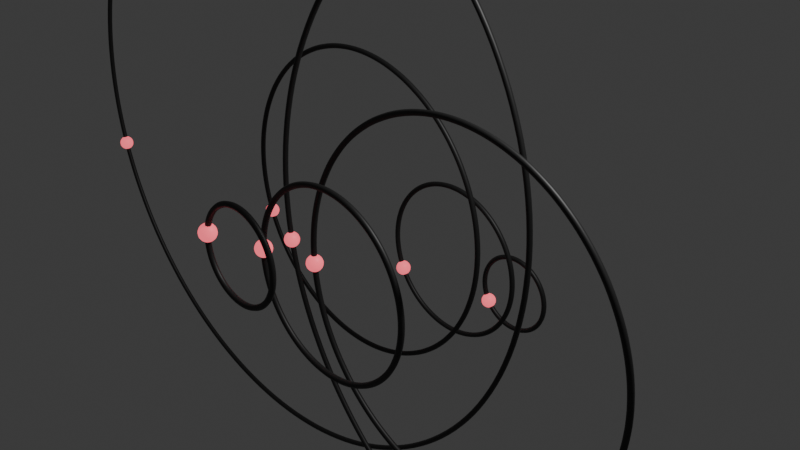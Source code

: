 # Source: harmonics.blend  (saved by Blender 5.1.30; exported with 4.5.12 LTS)
import bpy
from mathutils import Matrix  # noqa: F401  (used for matrix-valued properties, if any)

bpy.ops.wm.read_factory_settings(use_empty=True)
scene = bpy.context.scene
scene.name = 'Scene'

# ---- collections
col_collection = bpy.data.collections.new('Collection'); scene.collection.children.link(col_collection)
col_harmonics = bpy.data.collections.new('Harmonics'); scene.collection.children.link(col_harmonics)

# ---- materials (node trees are filled in below, after node groups)
mat_harmonicsring = bpy.data.materials.new('HarmonicsRing')
mat_harmonicsring.diffuse_color = (0.02, 0.02, 0.02, 1.0)
mat_harmonicsdot = bpy.data.materials.new('HarmonicsDot')
mat_harmonicsdot.diffuse_color = (0.86, 0.12, 0.16, 1.0)

# ---- material node trees
mat_harmonicsring.use_nodes = True; mat_harmonicsring.node_tree.nodes.clear()
_N = mat_harmonicsring.node_tree.nodes; _L = mat_harmonicsring.node_tree.links
n0 = _N.new('ShaderNodeBsdfPrincipled'); n0.name = 'Principled BSDF'; n0.location = (-200, 100)
n0.inputs[0].default_value = (0.02, 0.02, 0.02, 1.0)
n1 = _N.new('ShaderNodeOutputMaterial'); n1.name = 'Material Output'; n1.location = (200, 100)
_L.new(n0.outputs[0], n1.inputs[0])
n1.is_active_output = True
mat_harmonicsdot.use_nodes = True; mat_harmonicsdot.node_tree.nodes.clear()
_N = mat_harmonicsdot.node_tree.nodes; _L = mat_harmonicsdot.node_tree.links
n0 = _N.new('ShaderNodeBsdfPrincipled'); n0.name = 'Principled BSDF'; n0.location = (-200, 100)
n0.inputs[0].default_value = (0.86, 0.12, 0.16, 1.0)
n0.inputs[27].default_value = (0.86, 0.12, 0.16, 1.0)
n0.inputs[28].default_value = 1.4
n1 = _N.new('ShaderNodeOutputMaterial'); n1.name = 'Material Output'; n1.location = (200, 100)
_L.new(n0.outputs[0], n1.inputs[0])
n1.is_active_output = True

# ---- world
world_world = bpy.data.worlds.new('World'); scene.world = world_world
world_world.use_nodes = True; world_world.node_tree.nodes.clear()
_N = world_world.node_tree.nodes; _L = world_world.node_tree.links
n0 = _N.new('ShaderNodeOutputWorld'); n0.name = 'World Output'; n0.location = (200, 100)
n1 = _N.new('ShaderNodeBackground'); n1.name = 'Background'; n1.location = (-200, 100)
n1.inputs[0].default_value = (0.05088, 0.05088, 0.05088, 1.0)
_L.new(n1.outputs[0], n0.inputs[0])
n0.is_active_output = True
world_world.color = (0.05088, 0.05088, 0.05088)
world_world.sun_shadow_jitter_overblur = 0.0

# ---- cameras
cam_camera = bpy.data.cameras.new('Camera')
cam_camera.clip_end = 100.0
cam_camera.ortho_scale = 7.314

# ---- lights
light_light = bpy.data.lights.new('Light', 'POINT')
light_light.energy = 1000.0
light_light.shadow_soft_size = 0.1

# ---- meshes
me_harmonicsdotmesh = bpy.data.meshes.new('HarmonicsDotMesh')
me_harmonicsdotmesh.from_pydata([(0.0, 0.0, 0.09), (0.0, 0.07794, -0.045), (0.0, 0.0, -0.09), (0.007198, 0.02215, 0.08693), (0.01391, 0.0428, 0.07794), (0.01967, 0.06052, 0.06364), (0.02409, 0.07413, 0.045), (0.02686, 0.08268, 0.02329), (0.02781, 0.0856, 0.0), (0.02686, 0.08268, -0.02329), (0.02409, 0.07413, -0.045), (0.01967, 0.06052, -0.06364), (0.01391, 0.0428, -0.07794), (0.007198, 0.02215, -0.08693), (0.01369, 0.01885, 0.08693), (0.02645, 0.03641, 0.07794), (0.03741, 0.05149, 0.06364), (0.04581, 0.06306, 0.045), (0.0511, 0.07033, 0.02329), (0.0529, 0.07281, 0.0), (0.0511, 0.07033, -0.02329), (0.04581, 0.06306, -0.045), (0.03741, 0.05149, -0.06364), (0.02645, 0.03641, -0.07794), (0.01369, 0.01885, -0.08693), (0.01885, 0.01369, 0.08693), (0.03641, 0.02645, 0.07794), (0.05149, 0.03741, 0.06364), (0.06306, 0.04581, 0.045), (0.07033, 0.0511, 0.02329), (0.07281, 0.0529, 0.0), (0.07033, 0.0511, -0.02329), (0.06306, 0.04581, -0.045), (0.05149, 0.03741, -0.06364), (0.03641, 0.02645, -0.07794), (0.01885, 0.01369, -0.08693), (0.02215, 0.007198, 0.08693), (0.0428, 0.01391, 0.07794), (0.06052, 0.01967, 0.06364), (0.07413, 0.02409, 0.045), (0.08268, 0.02686, 0.02329), (0.0856, 0.02781, 0.0), (0.08268, 0.02686, -0.02329), (0.07413, 0.02409, -0.045), (0.06052, 0.01967, -0.06364), (0.0428, 0.01391, -0.07794), (0.02215, 0.007198, -0.08693), (0.02329, 4.657e-10, 0.08693), (0.045, 0.0, 0.07794), (0.06364, 0.0, 0.06364), (0.07794, 0.0, 0.045), (0.08693, 1.863e-09, 0.02329), (0.09, 0.0, 0.0), (0.08693, 1.863e-09, -0.02329), (0.07794, 0.0, -0.045), (0.06364, 0.0, -0.06364), (0.045, 0.0, -0.07794), (0.02329, 4.657e-10, -0.08693), (0.02215, -0.007198, 0.08693), (0.0428, -0.01391, 0.07794), (0.06052, -0.01967, 0.06364), (0.07413, -0.02409, 0.045), (0.08268, -0.02686, 0.02329), (0.0856, -0.02781, 0.0), (0.08268, -0.02686, -0.02329), (0.07413, -0.02409, -0.045), (0.06052, -0.01967, -0.06364), (0.0428, -0.01391, -0.07794), (0.02215, -0.007198, -0.08693), (0.01885, -0.01369, 0.08693), (0.03641, -0.02645, 0.07794), (0.05149, -0.03741, 0.06364), (0.06306, -0.04581, 0.045), (0.07033, -0.0511, 0.02329), (0.07281, -0.0529, 0.0), (0.07033, -0.0511, -0.02329), (0.06306, -0.04581, -0.045), (0.05149, -0.03741, -0.06364), (0.03641, -0.02645, -0.07794), (0.01885, -0.01369, -0.08693), (0.01369, -0.01885, 0.08693), (0.02645, -0.03641, 0.07794), (0.03741, -0.05149, 0.06364), (0.04581, -0.06306, 0.045), (0.0511, -0.07033, 0.02329), (0.0529, -0.07281, 0.0), (0.0511, -0.07033, -0.02329), (0.04581, -0.06306, -0.045), (0.03741, -0.05149, -0.06364), (0.02645, -0.03641, -0.07794), (0.01369, -0.01885, -0.08693), (0.007198, -0.02215, 0.08693), (0.01391, -0.0428, 0.07794), (0.01967, -0.06052, 0.06364), (0.02409, -0.07413, 0.045), (0.02686, -0.08268, 0.02329), (0.02781, -0.0856, 0.0), (0.02686, -0.08268, -0.02329), (0.02409, -0.07413, -0.045), (0.01967, -0.06052, -0.06364), (0.01391, -0.0428, -0.07794), (0.007198, -0.02215, -0.08693), (1.397e-09, -0.02329, 0.08693), (1.863e-09, -0.045, 0.07794), (0.0, -0.06364, 0.06364), (0.0, -0.07794, 0.045), (5.588e-09, -0.08693, 0.02329), (3.725e-09, -0.09, 0.0), (5.588e-09, -0.08693, -0.02329), (0.0, -0.07794, -0.045), (0.0, -0.06364, -0.06364), (1.863e-09, -0.045, -0.07794), (1.397e-09, -0.02329, -0.08693), (-0.007198, -0.02215, 0.08693), (-0.01391, -0.0428, 0.07794), (-0.01967, -0.06052, 0.06364), (-0.02409, -0.07413, 0.045), (-0.02686, -0.08268, 0.02329), (-0.02781, -0.0856, 0.0), (-0.02686, -0.08268, -0.02329), (-0.02409, -0.07413, -0.045), (-0.01967, -0.06052, -0.06364), (-0.01391, -0.0428, -0.07794), (-0.007198, -0.02215, -0.08693), (-0.01369, -0.01885, 0.08693), (-0.02645, -0.03641, 0.07794), (-0.03741, -0.05149, 0.06364), (-0.04581, -0.06306, 0.045), (-0.0511, -0.07033, 0.02329), (-0.0529, -0.07281, 0.0), (-0.0511, -0.07033, -0.02329), (-0.04581, -0.06306, -0.045), (-0.03741, -0.05149, -0.06364), (-0.02645, -0.03641, -0.07794), (-0.01369, -0.01885, -0.08693), (-0.01885, -0.01369, 0.08693), (-0.03641, -0.02645, 0.07794), (-0.05149, -0.03741, 0.06364), (-0.06306, -0.04581, 0.045), (-0.07033, -0.0511, 0.02329), (-0.07281, -0.0529, 0.0), (-0.07033, -0.0511, -0.02329), (-0.06306, -0.04581, -0.045), (-0.05149, -0.03741, -0.06364), (-0.03641, -0.02645, -0.07794), (-0.01885, -0.01369, -0.08693), (-0.02215, -0.007198, 0.08693), (-0.0428, -0.01391, 0.07794), (-0.06052, -0.01967, 0.06364), (-0.07413, -0.02409, 0.045), (-0.08268, -0.02686, 0.02329), (-0.0856, -0.02781, 0.0), (-0.08268, -0.02686, -0.02329), (-0.07413, -0.02409, -0.045), (-0.06052, -0.01967, -0.06364), (-0.0428, -0.01391, -0.07794), (-0.02215, -0.007198, -0.08693), (-0.02329, -2.328e-09, 0.08693), (-0.045, -2.794e-09, 0.07794), (-0.06364, -1.863e-09, 0.06364), (-0.07794, 1.863e-09, 0.045), (-0.08693, -7.451e-09, 0.02329), (-0.09, -5.588e-09, 0.0), (-0.08693, -7.451e-09, -0.02329), (-0.07794, 1.863e-09, -0.045), (-0.06364, -1.863e-09, -0.06364), (-0.045, -2.794e-09, -0.07794), (-0.02329, -2.328e-09, -0.08693), (-0.02215, 0.007198, 0.08693), (-0.0428, 0.01391, 0.07794), (-0.06052, 0.01967, 0.06364), (-0.07413, 0.02409, 0.045), (-0.08268, 0.02686, 0.02329), (-0.0856, 0.02781, 0.0), (-0.08268, 0.02686, -0.02329), (-0.07413, 0.02409, -0.045), (-0.06052, 0.01967, -0.06364), (-0.0428, 0.01391, -0.07794), (-0.02215, 0.007198, -0.08693), (-0.01885, 0.01369, 0.08693), (-0.03641, 0.02645, 0.07794), (-0.05149, 0.03741, 0.06364), (-0.06306, 0.04581, 0.045), (-0.07033, 0.0511, 0.02329), (-0.07281, 0.0529, 0.0), (-0.07033, 0.0511, -0.02329), (-0.06306, 0.04581, -0.045), (-0.05149, 0.03741, -0.06364), (-0.03641, 0.02645, -0.07794), (-0.01885, 0.01369, -0.08693), (-0.01369, 0.01885, 0.08693), (-0.02645, 0.03641, 0.07794), (-0.03741, 0.05149, 0.06364), (-0.04581, 0.06306, 0.045), (-0.0511, 0.07033, 0.02329), (-0.0529, 0.07281, 0.0), (-0.0511, 0.07033, -0.02329), (-0.04581, 0.06306, -0.045), (-0.03741, 0.05149, -0.06364), (-0.02645, 0.03641, -0.07794), (-0.01369, 0.01885, -0.08693), (-0.007198, 0.02215, 0.08693), (-0.01391, 0.0428, 0.07794), (-0.01967, 0.06052, 0.06364), (-0.02409, 0.07413, 0.045), (-0.02686, 0.08268, 0.02329), (-0.02781, 0.0856, 0.0), (-0.02686, 0.08268, -0.02329), (-0.02409, 0.07413, -0.045), (-0.01967, 0.06052, -0.06364), (-0.01391, 0.0428, -0.07794), (-0.007198, 0.02215, -0.08693), (-2.328e-09, 0.02329, 0.08693), (-4.657e-09, 0.045, 0.07794), (-1.863e-09, 0.06364, 0.06364), (3.725e-09, 0.07794, 0.045), (-9.313e-09, 0.08693, 0.02329), (-9.313e-09, 0.09, 0.0), (-9.313e-09, 0.08693, -0.02329), (-1.863e-09, 0.06364, -0.06364), (-4.657e-09, 0.045, -0.07794), (-2.328e-09, 0.02329, -0.08693)], [], [(217, 216, 7, 8), (214, 213, 4, 5), (220, 219, 11, 12), (218, 217, 8, 9), (215, 214, 5, 6), (221, 220, 12, 13), (212, 0, 3), (1, 218, 9, 10), (216, 215, 6, 7), (2, 221, 13), (213, 212, 3, 4), (219, 1, 10, 11), (6, 5, 16, 17), (13, 12, 23, 24), (3, 0, 14), (10, 9, 20, 21), (7, 6, 17, 18), (2, 13, 24), (4, 3, 14, 15), (11, 10, 21, 22), (8, 7, 18, 19), (5, 4, 15, 16), (12, 11, 22, 23), (9, 8, 19, 20), (16, 15, 26, 27), (23, 22, 33, 34), (20, 19, 30, 31), (17, 16, 27, 28), (24, 23, 34, 35), (14, 0, 25), (21, 20, 31, 32), (18, 17, 28, 29), (2, 24, 35), (15, 14, 25, 26), (22, 21, 32, 33), (19, 18, 29, 30), (29, 28, 39, 40), (2, 35, 46), (26, 25, 36, 37), (33, 32, 43, 44), (30, 29, 40, 41), (27, 26, 37, 38), (34, 33, 44, 45), (31, 30, 41, 42), (28, 27, 38, 39), (35, 34, 45, 46), (25, 0, 36), (32, 31, 42, 43), (39, 38, 49, 50), (46, 45, 56, 57), (36, 0, 47), (43, 42, 53, 54), (40, 39, 50, 51), (2, 46, 57), (37, 36, 47, 48), (44, 43, 54, 55), (41, 40, 51, 52), (38, 37, 48, 49), (45, 44, 55, 56), (42, 41, 52, 53), (52, 51, 62, 63), (49, 48, 59, 60), (56, 55, 66, 67), (53, 52, 63, 64), (50, 49, 60, 61), (57, 56, 67, 68), (47, 0, 58), (54, 53, 64, 65), (51, 50, 61, 62), (2, 57, 68), (48, 47, 58, 59), (55, 54, 65, 66), (62, 61, 72, 73), (2, 68, 79), (59, 58, 69, 70), (66, 65, 76, 77), (63, 62, 73, 74), (60, 59, 70, 71), (67, 66, 77, 78), (64, 63, 74, 75), (61, 60, 71, 72), (68, 67, 78, 79), (58, 0, 69), (65, 64, 75, 76), (75, 74, 85, 86), (72, 71, 82, 83), (79, 78, 89, 90), (69, 0, 80), (76, 75, 86, 87), (73, 72, 83, 84), (2, 79, 90), (70, 69, 80, 81), (77, 76, 87, 88), (74, 73, 84, 85), (71, 70, 81, 82), (78, 77, 88, 89), (85, 84, 95, 96), (82, 81, 92, 93), (89, 88, 99, 100), (86, 85, 96, 97), (83, 82, 93, 94), (90, 89, 100, 101), (80, 0, 91), (87, 86, 97, 98), (84, 83, 94, 95), (2, 90, 101), (81, 80, 91, 92), (88, 87, 98, 99), (98, 97, 108, 109), (95, 94, 105, 106), (2, 101, 112), (92, 91, 102, 103), (99, 98, 109, 110), (96, 95, 106, 107), (93, 92, 103, 104), (100, 99, 110, 111), (97, 96, 107, 108), (94, 93, 104, 105), (101, 100, 111, 112), (91, 0, 102), (108, 107, 118, 119), (105, 104, 115, 116), (112, 111, 122, 123), (102, 0, 113), (109, 108, 119, 120), (106, 105, 116, 117), (2, 112, 123), (103, 102, 113, 114), (110, 109, 120, 121), (107, 106, 117, 118), (104, 103, 114, 115), (111, 110, 121, 122), (121, 120, 131, 132), (118, 117, 128, 129), (115, 114, 125, 126), (122, 121, 132, 133), (119, 118, 129, 130), (116, 115, 126, 127), (123, 122, 133, 134), (113, 0, 124), (120, 119, 130, 131), (117, 116, 127, 128), (2, 123, 134), (114, 113, 124, 125), (124, 0, 135), (131, 130, 141, 142), (128, 127, 138, 139), (2, 134, 145), (125, 124, 135, 136), (132, 131, 142, 143), (129, 128, 139, 140), (126, 125, 136, 137), (133, 132, 143, 144), (130, 129, 140, 141), (127, 126, 137, 138), (134, 133, 144, 145), (144, 143, 154, 155), (141, 140, 151, 152), (138, 137, 148, 149), (145, 144, 155, 156), (135, 0, 146), (142, 141, 152, 153), (139, 138, 149, 150), (2, 145, 156), (136, 135, 146, 147), (143, 142, 153, 154), (140, 139, 150, 151), (137, 136, 147, 148), (147, 146, 157, 158), (154, 153, 164, 165), (151, 150, 161, 162), (148, 147, 158, 159), (155, 154, 165, 166), (152, 151, 162, 163), (149, 148, 159, 160), (156, 155, 166, 167), (146, 0, 157), (153, 152, 163, 164), (150, 149, 160, 161), (2, 156, 167), (167, 166, 177, 178), (157, 0, 168), (164, 163, 174, 175), (161, 160, 171, 172), (2, 167, 178), (158, 157, 168, 169), (165, 164, 175, 176), (162, 161, 172, 173), (159, 158, 169, 170), (166, 165, 176, 177), (163, 162, 173, 174), (160, 159, 170, 171), (170, 169, 180, 181), (177, 176, 187, 188), (174, 173, 184, 185), (171, 170, 181, 182), (178, 177, 188, 189), (168, 0, 179), (175, 174, 185, 186), (172, 171, 182, 183), (2, 178, 189), (169, 168, 179, 180), (176, 175, 186, 187), (173, 172, 183, 184), (2, 189, 200), (180, 179, 190, 191), (187, 186, 197, 198), (184, 183, 194, 195), (181, 180, 191, 192), (188, 187, 198, 199), (185, 184, 195, 196), (182, 181, 192, 193), (189, 188, 199, 200), (179, 0, 190), (186, 185, 196, 197), (183, 182, 193, 194), (193, 192, 203, 204), (200, 199, 210, 211), (190, 0, 201), (197, 196, 207, 208), (194, 193, 204, 205), (2, 200, 211), (191, 190, 201, 202), (198, 197, 208, 209), (195, 194, 205, 206), (192, 191, 202, 203), (199, 198, 209, 210), (196, 195, 206, 207), (203, 202, 213, 214), (210, 209, 219, 220), (207, 206, 217, 218), (204, 203, 214, 215), (211, 210, 220, 221), (201, 0, 212), (208, 207, 218, 1), (205, 204, 215, 216), (2, 211, 221), (202, 201, 212, 213), (209, 208, 1, 219), (206, 205, 216, 217)])
me_harmonicsdotmesh.polygons.foreach_set('use_smooth', [True] * 240)
me_harmonicsdotmesh.materials.append(mat_harmonicsdot)
me_harmonicsdotmesh.update()

# ---- curves / text
cu_circle_1 = bpy.data.curves.new('Circle_1', 'CURVE')
cu_circle_1.dimensions = '3D'
_sp = cu_circle_1.splines.new('POLY'); _sp.points.add(159)
_sp.points.foreach_set('co', [3.785, 0.0, 0.0, 1.0, 3.782, 0.0, 0.1486, 1.0, 3.773, 0.0, 0.297, 1.0, 3.759, 0.0, 0.4449, 1.0, 3.738, 0.0, 0.5921, 1.0, 3.712, 0.0, 0.7384, 1.0, 3.68, 0.0, 0.8836, 1.0, 3.643, 0.0, 1.027, 1.0, 3.6, 0.0, 1.17, 1.0, 3.551, 0.0, 1.31, 1.0, 3.497, 0.0, 1.448, 1.0, 3.437, 0.0, 1.585, 1.0, 3.372, 0.0, 1.718, 1.0, 3.302, 0.0, 1.849, 1.0, 3.227, 0.0, 1.978, 1.0, 3.147, 0.0, 2.103, 1.0, 3.062, 0.0, 2.225, 1.0, 2.972, 0.0, 2.343, 1.0, 2.878, 0.0, 2.458, 1.0, 2.779, 0.0, 2.569, 1.0, 2.676, 0.0, 2.676, 1.0, 2.569, 0.0, 2.779, 1.0, 2.458, 0.0, 2.878, 1.0, 2.343, 0.0, 2.972, 1.0, 2.225, 0.0, 3.062, 1.0, 2.103, 0.0, 3.147, 1.0, 1.978, 0.0, 3.227, 1.0, 1.849, 0.0, 3.302, 1.0, 1.718, 0.0, 3.372, 1.0, 1.585, 0.0, 3.437, 1.0, 1.448, 0.0, 3.497, 1.0, 1.31, 0.0, 3.551, 1.0, 1.17, 0.0, 3.6, 1.0, 1.027, 0.0, 3.643, 1.0, 0.8836, 0.0, 3.68, 1.0, 0.7384, 0.0, 3.712, 1.0, 0.5921, 0.0, 3.738, 1.0, 0.4449, 0.0, 3.759, 1.0, 0.297, 0.0, 3.773, 1.0, 0.1486, 0.0, 3.782, 1.0, 2.318e-16, 0.0, 3.785, 1.0, -0.1486, 0.0, 3.782, 1.0, -0.297, 0.0, 3.773, 1.0, -0.4449, 0.0, 3.759, 1.0, -0.5921, 0.0, 3.738, 1.0, -0.7384, 0.0, 3.712, 1.0, -0.8836, 0.0, 3.68, 1.0, -1.027, 0.0, 3.643, 1.0, -1.17, 0.0, 3.6, 1.0, -1.31, 0.0, 3.551, 1.0, -1.448, 0.0, 3.497, 1.0, -1.585, 0.0, 3.437, 1.0, -1.718, 0.0, 3.372, 1.0, -1.849, 0.0, 3.302, 1.0, -1.978, 0.0, 3.227, 1.0, -2.103, 0.0, 3.147, 1.0, -2.225, 0.0, 3.062, 1.0, -2.343, 0.0, 2.972, 1.0, -2.458, 0.0, 2.878, 1.0, -2.569, 0.0, 2.779, 1.0, -2.676, 0.0, 2.676, 1.0, -2.779, 0.0, 2.569, 1.0, -2.878, 0.0, 2.458, 1.0, -2.972, 0.0, 2.343, 1.0, -3.062, 0.0, 2.225, 1.0, -3.147, 0.0, 2.103, 1.0, -3.227, 0.0, 1.978, 1.0, -3.302, 0.0, 1.849, 1.0, -3.372, 0.0, 1.718, 1.0, -3.437, 0.0, 1.585, 1.0, -3.497, 0.0, 1.448, 1.0, -3.551, 0.0, 1.31, 1.0, -3.6, 0.0, 1.17, 1.0, -3.643, 0.0, 1.027, 1.0, -3.68, 0.0, 0.8836, 1.0, -3.712, 0.0, 0.7384, 1.0, -3.738, 0.0, 0.5921, 1.0, -3.759, 0.0, 0.4449, 1.0, -3.773, 0.0, 0.297, 1.0, -3.782, 0.0, 0.1486, 1.0, -3.785, 0.0, 4.635e-16, 1.0, -3.782, 0.0, -0.1486, 1.0, -3.773, 0.0, -0.297, 1.0, -3.759, 0.0, -0.4449, 1.0, -3.738, 0.0, -0.5921, 1.0, -3.712, 0.0, -0.7384, 1.0, -3.68, 0.0, -0.8836, 1.0, -3.643, 0.0, -1.027, 1.0, -3.6, 0.0, -1.17, 1.0, -3.551, 0.0, -1.31, 1.0, -3.497, 0.0, -1.448, 1.0, -3.437, 0.0, -1.585, 1.0, -3.372, 0.0, -1.718, 1.0, -3.302, 0.0, -1.849, 1.0, -3.227, 0.0, -1.978, 1.0, -3.147, 0.0, -2.103, 1.0, -3.062, 0.0, -2.225, 1.0, -2.972, 0.0, -2.343, 1.0, -2.878, 0.0, -2.458, 1.0, -2.779, 0.0, -2.569, 1.0, -2.676, 0.0, -2.676, 1.0, -2.569, 0.0, -2.779, 1.0, -2.458, 0.0, -2.878, 1.0, -2.343, 0.0, -2.972, 1.0, -2.225, 0.0, -3.062, 1.0, -2.103, 0.0, -3.147, 1.0, -1.978, 0.0, -3.227, 1.0, -1.849, 0.0, -3.302, 1.0, -1.718, 0.0, -3.372, 1.0, -1.585, 0.0, -3.437, 1.0, -1.448, 0.0, -3.497, 1.0, -1.31, 0.0, -3.551, 1.0, -1.17, 0.0, -3.6, 1.0, -1.027, 0.0, -3.643, 1.0, -0.8836, 0.0, -3.68, 1.0, -0.7384, 0.0, -3.712, 1.0, -0.5921, 0.0, -3.738, 1.0, -0.4449, 0.0, -3.759, 1.0, -0.297, 0.0, -3.773, 1.0, -0.1486, 0.0, -3.782, 1.0, -6.953e-16, 0.0, -3.785, 1.0, 0.1486, 0.0, -3.782, 1.0, 0.297, 0.0, -3.773, 1.0, 0.4449, 0.0, -3.759, 1.0, 0.5921, 0.0, -3.738, 1.0, 0.7384, 0.0, -3.712, 1.0, 0.8836, 0.0, -3.68, 1.0, 1.027, 0.0, -3.643, 1.0, 1.17, 0.0, -3.6, 1.0, 1.31, 0.0, -3.551, 1.0, 1.448, 0.0, -3.497, 1.0, 1.585, 0.0, -3.437, 1.0, 1.718, 0.0, -3.372, 1.0, 1.849, 0.0, -3.302, 1.0, 1.978, 0.0, -3.227, 1.0, 2.103, 0.0, -3.147, 1.0, 2.225, 0.0, -3.062, 1.0, 2.343, 0.0, -2.972, 1.0, 2.458, 0.0, -2.878, 1.0, 2.569, 0.0, -2.779, 1.0, 2.676, 0.0, -2.676, 1.0, 2.779, 0.0, -2.569, 1.0, 2.878, 0.0, -2.458, 1.0, 2.972, 0.0, -2.343, 1.0, 3.062, 0.0, -2.225, 1.0, 3.147, 0.0, -2.103, 1.0, 3.227, 0.0, -1.978, 1.0, 3.302, 0.0, -1.849, 1.0, 3.372, 0.0, -1.718, 1.0, 3.437, 0.0, -1.585, 1.0, 3.497, 0.0, -1.448, 1.0, 3.551, 0.0, -1.31, 1.0, 3.6, 0.0, -1.17, 1.0, 3.643, 0.0, -1.027, 1.0, 3.68, 0.0, -0.8836, 1.0, 3.712, 0.0, -0.7384, 1.0, 3.738, 0.0, -0.5921, 1.0, 3.759, 0.0, -0.4449, 1.0, 3.773, 0.0, -0.297, 1.0, 3.782, 0.0, -0.1486, 1.0])
_sp.use_cyclic_u = True
cu_circle_1.materials.append(mat_harmonicsring)
cu_circle_1.bevel_resolution = 2
cu_circle_1.bevel_depth = 0.03
cu_circle_1.fill_mode = 'FULL'
cu_circle_2 = bpy.data.curves.new('Circle_2', 'CURVE')
cu_circle_2.dimensions = '3D'
_sp = cu_circle_2.splines.new('POLY'); _sp.points.add(159)
_sp.points.foreach_set('co', [1.895, 0.0, 0.0, 1.0, 1.894, 0.0, 0.0744, 1.0, 1.889, 0.0, 0.1487, 1.0, 1.882, 0.0, 0.2227, 1.0, 1.872, 0.0, 0.2964, 1.0, 1.859, 0.0, 0.3697, 1.0, 1.843, 0.0, 0.4424, 1.0, 1.824, 0.0, 0.5144, 1.0, 1.802, 0.0, 0.5856, 1.0, 1.778, 0.0, 0.6559, 1.0, 1.751, 0.0, 0.7252, 1.0, 1.721, 0.0, 0.7934, 1.0, 1.688, 0.0, 0.8603, 1.0, 1.653, 0.0, 0.9259, 1.0, 1.616, 0.0, 0.9901, 1.0, 1.576, 0.0, 1.053, 1.0, 1.533, 0.0, 1.114, 1.0, 1.488, 0.0, 1.173, 1.0, 1.441, 0.0, 1.231, 1.0, 1.392, 0.0, 1.286, 1.0, 1.34, 0.0, 1.34, 1.0, 1.286, 0.0, 1.392, 1.0, 1.231, 0.0, 1.441, 1.0, 1.173, 0.0, 1.488, 1.0, 1.114, 0.0, 1.533, 1.0, 1.053, 0.0, 1.576, 1.0, 0.9901, 0.0, 1.616, 1.0, 0.9259, 0.0, 1.653, 1.0, 0.8603, 0.0, 1.688, 1.0, 0.7934, 0.0, 1.721, 1.0, 0.7252, 0.0, 1.751, 1.0, 0.6559, 0.0, 1.778, 1.0, 0.5856, 0.0, 1.802, 1.0, 0.5144, 0.0, 1.824, 1.0, 0.4424, 0.0, 1.843, 1.0, 0.3697, 0.0, 1.859, 1.0, 0.2964, 0.0, 1.872, 1.0, 0.2227, 0.0, 1.882, 1.0, 0.1487, 0.0, 1.889, 1.0, 0.0744, 0.0, 1.894, 1.0, 1.16e-16, 0.0, 1.895, 1.0, -0.0744, 0.0, 1.894, 1.0, -0.1487, 0.0, 1.889, 1.0, -0.2227, 0.0, 1.882, 1.0, -0.2964, 0.0, 1.872, 1.0, -0.3697, 0.0, 1.859, 1.0, -0.4424, 0.0, 1.843, 1.0, -0.5144, 0.0, 1.824, 1.0, -0.5856, 0.0, 1.802, 1.0, -0.6559, 0.0, 1.778, 1.0, -0.7252, 0.0, 1.751, 1.0, -0.7934, 0.0, 1.721, 1.0, -0.8603, 0.0, 1.688, 1.0, -0.9259, 0.0, 1.653, 1.0, -0.9901, 0.0, 1.616, 1.0, -1.053, 0.0, 1.576, 1.0, -1.114, 0.0, 1.533, 1.0, -1.173, 0.0, 1.488, 1.0, -1.231, 0.0, 1.441, 1.0, -1.286, 0.0, 1.392, 1.0, -1.34, 0.0, 1.34, 1.0, -1.392, 0.0, 1.286, 1.0, -1.441, 0.0, 1.231, 1.0, -1.488, 0.0, 1.173, 1.0, -1.533, 0.0, 1.114, 1.0, -1.576, 0.0, 1.053, 1.0, -1.616, 0.0, 0.9901, 1.0, -1.653, 0.0, 0.9259, 1.0, -1.688, 0.0, 0.8603, 1.0, -1.721, 0.0, 0.7934, 1.0, -1.751, 0.0, 0.7252, 1.0, -1.778, 0.0, 0.6559, 1.0, -1.802, 0.0, 0.5856, 1.0, -1.824, 0.0, 0.5144, 1.0, -1.843, 0.0, 0.4424, 1.0, -1.859, 0.0, 0.3697, 1.0, -1.872, 0.0, 0.2964, 1.0, -1.882, 0.0, 0.2227, 1.0, -1.889, 0.0, 0.1487, 1.0, -1.894, 0.0, 0.0744, 1.0, -1.895, 0.0, 2.321e-16, 1.0, -1.894, 0.0, -0.0744, 1.0, -1.889, 0.0, -0.1487, 1.0, -1.882, 0.0, -0.2227, 1.0, -1.872, 0.0, -0.2964, 1.0, -1.859, 0.0, -0.3697, 1.0, -1.843, 0.0, -0.4424, 1.0, -1.824, 0.0, -0.5144, 1.0, -1.802, 0.0, -0.5856, 1.0, -1.778, 0.0, -0.6559, 1.0, -1.751, 0.0, -0.7252, 1.0, -1.721, 0.0, -0.7934, 1.0, -1.688, 0.0, -0.8603, 1.0, -1.653, 0.0, -0.9259, 1.0, -1.616, 0.0, -0.9901, 1.0, -1.576, 0.0, -1.053, 1.0, -1.533, 0.0, -1.114, 1.0, -1.488, 0.0, -1.173, 1.0, -1.441, 0.0, -1.231, 1.0, -1.392, 0.0, -1.286, 1.0, -1.34, 0.0, -1.34, 1.0, -1.286, 0.0, -1.392, 1.0, -1.231, 0.0, -1.441, 1.0, -1.173, 0.0, -1.488, 1.0, -1.114, 0.0, -1.533, 1.0, -1.053, 0.0, -1.576, 1.0, -0.9901, 0.0, -1.616, 1.0, -0.9259, 0.0, -1.653, 1.0, -0.8603, 0.0, -1.688, 1.0, -0.7934, 0.0, -1.721, 1.0, -0.7252, 0.0, -1.751, 1.0, -0.6559, 0.0, -1.778, 1.0, -0.5856, 0.0, -1.802, 1.0, -0.5144, 0.0, -1.824, 1.0, -0.4424, 0.0, -1.843, 1.0, -0.3697, 0.0, -1.859, 1.0, -0.2964, 0.0, -1.872, 1.0, -0.2227, 0.0, -1.882, 1.0, -0.1487, 0.0, -1.889, 1.0, -0.0744, 0.0, -1.894, 1.0, -3.481e-16, 0.0, -1.895, 1.0, 0.0744, 0.0, -1.894, 1.0, 0.1487, 0.0, -1.889, 1.0, 0.2227, 0.0, -1.882, 1.0, 0.2964, 0.0, -1.872, 1.0, 0.3697, 0.0, -1.859, 1.0, 0.4424, 0.0, -1.843, 1.0, 0.5144, 0.0, -1.824, 1.0, 0.5856, 0.0, -1.802, 1.0, 0.6559, 0.0, -1.778, 1.0, 0.7252, 0.0, -1.751, 1.0, 0.7934, 0.0, -1.721, 1.0, 0.8603, 0.0, -1.688, 1.0, 0.9259, 0.0, -1.653, 1.0, 0.9901, 0.0, -1.616, 1.0, 1.053, 0.0, -1.576, 1.0, 1.114, 0.0, -1.533, 1.0, 1.173, 0.0, -1.488, 1.0, 1.231, 0.0, -1.441, 1.0, 1.286, 0.0, -1.392, 1.0, 1.34, 0.0, -1.34, 1.0, 1.392, 0.0, -1.286, 1.0, 1.441, 0.0, -1.231, 1.0, 1.488, 0.0, -1.173, 1.0, 1.533, 0.0, -1.114, 1.0, 1.576, 0.0, -1.053, 1.0, 1.616, 0.0, -0.9901, 1.0, 1.653, 0.0, -0.9259, 1.0, 1.688, 0.0, -0.8603, 1.0, 1.721, 0.0, -0.7934, 1.0, 1.751, 0.0, -0.7252, 1.0, 1.778, 0.0, -0.6559, 1.0, 1.802, 0.0, -0.5856, 1.0, 1.824, 0.0, -0.5144, 1.0, 1.843, 0.0, -0.4424, 1.0, 1.859, 0.0, -0.3697, 1.0, 1.872, 0.0, -0.2964, 1.0, 1.882, 0.0, -0.2227, 1.0, 1.889, 0.0, -0.1487, 1.0, 1.894, 0.0, -0.0744, 1.0])
_sp.use_cyclic_u = True
cu_circle_2.materials.append(mat_harmonicsring)
cu_circle_2.bevel_resolution = 2
cu_circle_2.bevel_depth = 0.03
cu_circle_2.fill_mode = 'FULL'
cu_circle_3 = bpy.data.curves.new('Circle_3', 'CURVE')
cu_circle_3.dimensions = '3D'
_sp = cu_circle_3.splines.new('POLY'); _sp.points.add(159)
_sp.points.foreach_set('co', [0.945, 0.0, 0.0, 1.0, 0.9443, 0.0, 0.0371, 1.0, 0.9421, 0.0, 0.07414, 1.0, 0.9384, 0.0, 0.1111, 1.0, 0.9334, 0.0, 0.1478, 1.0, 0.9268, 0.0, 0.1844, 1.0, 0.9189, 0.0, 0.2206, 1.0, 0.9095, 0.0, 0.2565, 1.0, 0.8987, 0.0, 0.292, 1.0, 0.8866, 0.0, 0.3271, 1.0, 0.8731, 0.0, 0.3616, 1.0, 0.8582, 0.0, 0.3956, 1.0, 0.842, 0.0, 0.429, 1.0, 0.8245, 0.0, 0.4617, 1.0, 0.8057, 0.0, 0.4938, 1.0, 0.7857, 0.0, 0.525, 1.0, 0.7645, 0.0, 0.5555, 1.0, 0.7421, 0.0, 0.585, 1.0, 0.7186, 0.0, 0.6137, 1.0, 0.6939, 0.0, 0.6415, 1.0, 0.6682, 0.0, 0.6682, 1.0, 0.6415, 0.0, 0.6939, 1.0, 0.6137, 0.0, 0.7186, 1.0, 0.585, 0.0, 0.7421, 1.0, 0.5555, 0.0, 0.7645, 1.0, 0.525, 0.0, 0.7857, 1.0, 0.4938, 0.0, 0.8057, 1.0, 0.4617, 0.0, 0.8245, 1.0, 0.429, 0.0, 0.842, 1.0, 0.3956, 0.0, 0.8582, 1.0, 0.3616, 0.0, 0.8731, 1.0, 0.3271, 0.0, 0.8866, 1.0, 0.292, 0.0, 0.8987, 1.0, 0.2565, 0.0, 0.9095, 1.0, 0.2206, 0.0, 0.9189, 1.0, 0.1844, 0.0, 0.9268, 1.0, 0.1478, 0.0, 0.9334, 1.0, 0.1111, 0.0, 0.9384, 1.0, 0.07414, 0.0, 0.9421, 1.0, 0.0371, 0.0, 0.9443, 1.0, 5.786e-17, 0.0, 0.945, 1.0, -0.0371, 0.0, 0.9443, 1.0, -0.07414, 0.0, 0.9421, 1.0, -0.1111, 0.0, 0.9384, 1.0, -0.1478, 0.0, 0.9334, 1.0, -0.1844, 0.0, 0.9268, 1.0, -0.2206, 0.0, 0.9189, 1.0, -0.2565, 0.0, 0.9095, 1.0, -0.292, 0.0, 0.8987, 1.0, -0.3271, 0.0, 0.8866, 1.0, -0.3616, 0.0, 0.8731, 1.0, -0.3956, 0.0, 0.8582, 1.0, -0.429, 0.0, 0.842, 1.0, -0.4617, 0.0, 0.8245, 1.0, -0.4938, 0.0, 0.8057, 1.0, -0.525, 0.0, 0.7857, 1.0, -0.5555, 0.0, 0.7645, 1.0, -0.585, 0.0, 0.7421, 1.0, -0.6137, 0.0, 0.7186, 1.0, -0.6415, 0.0, 0.6939, 1.0, -0.6682, 0.0, 0.6682, 1.0, -0.6939, 0.0, 0.6415, 1.0, -0.7186, 0.0, 0.6137, 1.0, -0.7421, 0.0, 0.585, 1.0, -0.7645, 0.0, 0.5555, 1.0, -0.7857, 0.0, 0.525, 1.0, -0.8057, 0.0, 0.4938, 1.0, -0.8245, 0.0, 0.4617, 1.0, -0.842, 0.0, 0.429, 1.0, -0.8582, 0.0, 0.3956, 1.0, -0.8731, 0.0, 0.3616, 1.0, -0.8866, 0.0, 0.3271, 1.0, -0.8987, 0.0, 0.292, 1.0, -0.9095, 0.0, 0.2565, 1.0, -0.9189, 0.0, 0.2206, 1.0, -0.9268, 0.0, 0.1844, 1.0, -0.9334, 0.0, 0.1478, 1.0, -0.9384, 0.0, 0.1111, 1.0, -0.9421, 0.0, 0.07414, 1.0, -0.9443, 0.0, 0.0371, 1.0, -0.945, 0.0, 1.157e-16, 1.0, -0.9443, 0.0, -0.0371, 1.0, -0.9421, 0.0, -0.07414, 1.0, -0.9384, 0.0, -0.1111, 1.0, -0.9334, 0.0, -0.1478, 1.0, -0.9268, 0.0, -0.1844, 1.0, -0.9189, 0.0, -0.2206, 1.0, -0.9095, 0.0, -0.2565, 1.0, -0.8987, 0.0, -0.292, 1.0, -0.8866, 0.0, -0.3271, 1.0, -0.8731, 0.0, -0.3616, 1.0, -0.8582, 0.0, -0.3956, 1.0, -0.842, 0.0, -0.429, 1.0, -0.8245, 0.0, -0.4617, 1.0, -0.8057, 0.0, -0.4938, 1.0, -0.7857, 0.0, -0.525, 1.0, -0.7645, 0.0, -0.5555, 1.0, -0.7421, 0.0, -0.585, 1.0, -0.7186, 0.0, -0.6137, 1.0, -0.6939, 0.0, -0.6415, 1.0, -0.6682, 0.0, -0.6682, 1.0, -0.6415, 0.0, -0.6939, 1.0, -0.6137, 0.0, -0.7186, 1.0, -0.585, 0.0, -0.7421, 1.0, -0.5555, 0.0, -0.7645, 1.0, -0.525, 0.0, -0.7857, 1.0, -0.4938, 0.0, -0.8057, 1.0, -0.4617, 0.0, -0.8245, 1.0, -0.429, 0.0, -0.842, 1.0, -0.3956, 0.0, -0.8582, 1.0, -0.3616, 0.0, -0.8731, 1.0, -0.3271, 0.0, -0.8866, 1.0, -0.292, 0.0, -0.8987, 1.0, -0.2565, 0.0, -0.9095, 1.0, -0.2206, 0.0, -0.9189, 1.0, -0.1844, 0.0, -0.9268, 1.0, -0.1478, 0.0, -0.9334, 1.0, -0.1111, 0.0, -0.9384, 1.0, -0.07414, 0.0, -0.9421, 1.0, -0.0371, 0.0, -0.9443, 1.0, -1.736e-16, 0.0, -0.945, 1.0, 0.0371, 0.0, -0.9443, 1.0, 0.07414, 0.0, -0.9421, 1.0, 0.1111, 0.0, -0.9384, 1.0, 0.1478, 0.0, -0.9334, 1.0, 0.1844, 0.0, -0.9268, 1.0, 0.2206, 0.0, -0.9189, 1.0, 0.2565, 0.0, -0.9095, 1.0, 0.292, 0.0, -0.8987, 1.0, 0.3271, 0.0, -0.8866, 1.0, 0.3616, 0.0, -0.8731, 1.0, 0.3956, 0.0, -0.8582, 1.0, 0.429, 0.0, -0.842, 1.0, 0.4617, 0.0, -0.8245, 1.0, 0.4938, 0.0, -0.8057, 1.0, 0.525, 0.0, -0.7857, 1.0, 0.5555, 0.0, -0.7645, 1.0, 0.585, 0.0, -0.7421, 1.0, 0.6137, 0.0, -0.7186, 1.0, 0.6415, 0.0, -0.6939, 1.0, 0.6682, 0.0, -0.6682, 1.0, 0.6939, 0.0, -0.6415, 1.0, 0.7186, 0.0, -0.6137, 1.0, 0.7421, 0.0, -0.585, 1.0, 0.7645, 0.0, -0.5555, 1.0, 0.7857, 0.0, -0.525, 1.0, 0.8057, 0.0, -0.4938, 1.0, 0.8245, 0.0, -0.4617, 1.0, 0.842, 0.0, -0.429, 1.0, 0.8582, 0.0, -0.3956, 1.0, 0.8731, 0.0, -0.3616, 1.0, 0.8866, 0.0, -0.3271, 1.0, 0.8987, 0.0, -0.292, 1.0, 0.9095, 0.0, -0.2565, 1.0, 0.9189, 0.0, -0.2206, 1.0, 0.9268, 0.0, -0.1844, 1.0, 0.9334, 0.0, -0.1478, 1.0, 0.9384, 0.0, -0.1111, 1.0, 0.9421, 0.0, -0.07414, 1.0, 0.9443, 0.0, -0.0371, 1.0])
_sp.use_cyclic_u = True
cu_circle_3.materials.append(mat_harmonicsring)
cu_circle_3.bevel_resolution = 2
cu_circle_3.bevel_depth = 0.03
cu_circle_3.fill_mode = 'FULL'
cu_circle_4 = bpy.data.curves.new('Circle_4', 'CURVE')
cu_circle_4.dimensions = '3D'
_sp = cu_circle_4.splines.new('POLY'); _sp.points.add(159)
_sp.points.foreach_set('co', [0.475, 0.0, 0.0, 1.0, 0.4746, 0.0, 0.01865, 1.0, 0.4735, 0.0, 0.03727, 1.0, 0.4717, 0.0, 0.05583, 1.0, 0.4692, 0.0, 0.07431, 1.0, 0.4659, 0.0, 0.09267, 1.0, 0.4619, 0.0, 0.1109, 1.0, 0.4572, 0.0, 0.1289, 1.0, 0.4518, 0.0, 0.1468, 1.0, 0.4456, 0.0, 0.1644, 1.0, 0.4388, 0.0, 0.1818, 1.0, 0.4314, 0.0, 0.1989, 1.0, 0.4232, 0.0, 0.2156, 1.0, 0.4144, 0.0, 0.2321, 1.0, 0.405, 0.0, 0.2482, 1.0, 0.3949, 0.0, 0.2639, 1.0, 0.3843, 0.0, 0.2792, 1.0, 0.373, 0.0, 0.2941, 1.0, 0.3612, 0.0, 0.3085, 1.0, 0.3488, 0.0, 0.3224, 1.0, 0.3359, 0.0, 0.3359, 1.0, 0.3224, 0.0, 0.3488, 1.0, 0.3085, 0.0, 0.3612, 1.0, 0.2941, 0.0, 0.373, 1.0, 0.2792, 0.0, 0.3843, 1.0, 0.2639, 0.0, 0.3949, 1.0, 0.2482, 0.0, 0.405, 1.0, 0.2321, 0.0, 0.4144, 1.0, 0.2156, 0.0, 0.4232, 1.0, 0.1989, 0.0, 0.4314, 1.0, 0.1818, 0.0, 0.4388, 1.0, 0.1644, 0.0, 0.4456, 1.0, 0.1468, 0.0, 0.4518, 1.0, 0.1289, 0.0, 0.4572, 1.0, 0.1109, 0.0, 0.4619, 1.0, 0.09267, 0.0, 0.4659, 1.0, 0.07431, 0.0, 0.4692, 1.0, 0.05583, 0.0, 0.4717, 1.0, 0.03727, 0.0, 0.4735, 1.0, 0.01865, 0.0, 0.4746, 1.0, 2.909e-17, 0.0, 0.475, 1.0, -0.01865, 0.0, 0.4746, 1.0, -0.03727, 0.0, 0.4735, 1.0, -0.05583, 0.0, 0.4717, 1.0, -0.07431, 0.0, 0.4692, 1.0, -0.09267, 0.0, 0.4659, 1.0, -0.1109, 0.0, 0.4619, 1.0, -0.1289, 0.0, 0.4572, 1.0, -0.1468, 0.0, 0.4518, 1.0, -0.1644, 0.0, 0.4456, 1.0, -0.1818, 0.0, 0.4388, 1.0, -0.1989, 0.0, 0.4314, 1.0, -0.2156, 0.0, 0.4232, 1.0, -0.2321, 0.0, 0.4144, 1.0, -0.2482, 0.0, 0.405, 1.0, -0.2639, 0.0, 0.3949, 1.0, -0.2792, 0.0, 0.3843, 1.0, -0.2941, 0.0, 0.373, 1.0, -0.3085, 0.0, 0.3612, 1.0, -0.3224, 0.0, 0.3488, 1.0, -0.3359, 0.0, 0.3359, 1.0, -0.3488, 0.0, 0.3224, 1.0, -0.3612, 0.0, 0.3085, 1.0, -0.373, 0.0, 0.2941, 1.0, -0.3843, 0.0, 0.2792, 1.0, -0.3949, 0.0, 0.2639, 1.0, -0.405, 0.0, 0.2482, 1.0, -0.4144, 0.0, 0.2321, 1.0, -0.4232, 0.0, 0.2156, 1.0, -0.4314, 0.0, 0.1989, 1.0, -0.4388, 0.0, 0.1818, 1.0, -0.4456, 0.0, 0.1644, 1.0, -0.4518, 0.0, 0.1468, 1.0, -0.4572, 0.0, 0.1289, 1.0, -0.4619, 0.0, 0.1109, 1.0, -0.4659, 0.0, 0.09267, 1.0, -0.4692, 0.0, 0.07431, 1.0, -0.4717, 0.0, 0.05583, 1.0, -0.4735, 0.0, 0.03727, 1.0, -0.4746, 0.0, 0.01865, 1.0, -0.475, 0.0, 5.817e-17, 1.0, -0.4746, 0.0, -0.01865, 1.0, -0.4735, 0.0, -0.03727, 1.0, -0.4717, 0.0, -0.05583, 1.0, -0.4692, 0.0, -0.07431, 1.0, -0.4659, 0.0, -0.09267, 1.0, -0.4619, 0.0, -0.1109, 1.0, -0.4572, 0.0, -0.1289, 1.0, -0.4518, 0.0, -0.1468, 1.0, -0.4456, 0.0, -0.1644, 1.0, -0.4388, 0.0, -0.1818, 1.0, -0.4314, 0.0, -0.1989, 1.0, -0.4232, 0.0, -0.2156, 1.0, -0.4144, 0.0, -0.2321, 1.0, -0.405, 0.0, -0.2482, 1.0, -0.3949, 0.0, -0.2639, 1.0, -0.3843, 0.0, -0.2792, 1.0, -0.373, 0.0, -0.2941, 1.0, -0.3612, 0.0, -0.3085, 1.0, -0.3488, 0.0, -0.3224, 1.0, -0.3359, 0.0, -0.3359, 1.0, -0.3224, 0.0, -0.3488, 1.0, -0.3085, 0.0, -0.3612, 1.0, -0.2941, 0.0, -0.373, 1.0, -0.2792, 0.0, -0.3843, 1.0, -0.2639, 0.0, -0.3949, 1.0, -0.2482, 0.0, -0.405, 1.0, -0.2321, 0.0, -0.4144, 1.0, -0.2156, 0.0, -0.4232, 1.0, -0.1989, 0.0, -0.4314, 1.0, -0.1818, 0.0, -0.4388, 1.0, -0.1644, 0.0, -0.4456, 1.0, -0.1468, 0.0, -0.4518, 1.0, -0.1289, 0.0, -0.4572, 1.0, -0.1109, 0.0, -0.4619, 1.0, -0.09267, 0.0, -0.4659, 1.0, -0.07431, 0.0, -0.4692, 1.0, -0.05583, 0.0, -0.4717, 1.0, -0.03727, 0.0, -0.4735, 1.0, -0.01865, 0.0, -0.4746, 1.0, -8.726e-17, 0.0, -0.475, 1.0, 0.01865, 0.0, -0.4746, 1.0, 0.03727, 0.0, -0.4735, 1.0, 0.05583, 0.0, -0.4717, 1.0, 0.07431, 0.0, -0.4692, 1.0, 0.09267, 0.0, -0.4659, 1.0, 0.1109, 0.0, -0.4619, 1.0, 0.1289, 0.0, -0.4572, 1.0, 0.1468, 0.0, -0.4518, 1.0, 0.1644, 0.0, -0.4456, 1.0, 0.1818, 0.0, -0.4388, 1.0, 0.1989, 0.0, -0.4314, 1.0, 0.2156, 0.0, -0.4232, 1.0, 0.2321, 0.0, -0.4144, 1.0, 0.2482, 0.0, -0.405, 1.0, 0.2639, 0.0, -0.3949, 1.0, 0.2792, 0.0, -0.3843, 1.0, 0.2941, 0.0, -0.373, 1.0, 0.3085, 0.0, -0.3612, 1.0, 0.3224, 0.0, -0.3488, 1.0, 0.3359, 0.0, -0.3359, 1.0, 0.3488, 0.0, -0.3224, 1.0, 0.3612, 0.0, -0.3085, 1.0, 0.373, 0.0, -0.2941, 1.0, 0.3843, 0.0, -0.2792, 1.0, 0.3949, 0.0, -0.2639, 1.0, 0.405, 0.0, -0.2482, 1.0, 0.4144, 0.0, -0.2321, 1.0, 0.4232, 0.0, -0.2156, 1.0, 0.4314, 0.0, -0.1989, 1.0, 0.4388, 0.0, -0.1818, 1.0, 0.4456, 0.0, -0.1644, 1.0, 0.4518, 0.0, -0.1468, 1.0, 0.4572, 0.0, -0.1289, 1.0, 0.4619, 0.0, -0.1109, 1.0, 0.4659, 0.0, -0.09267, 1.0, 0.4692, 0.0, -0.07431, 1.0, 0.4717, 0.0, -0.05583, 1.0, 0.4735, 0.0, -0.03727, 1.0, 0.4746, 0.0, -0.01865, 1.0])
_sp.use_cyclic_u = True
cu_circle_4.materials.append(mat_harmonicsring)
cu_circle_4.bevel_resolution = 2
cu_circle_4.bevel_depth = 0.03
cu_circle_4.fill_mode = 'FULL'
cu_circle_5 = bpy.data.curves.new('Circle_5', 'CURVE')
cu_circle_5.dimensions = '3D'
_sp = cu_circle_5.splines.new('POLY'); _sp.points.add(159)
_sp.points.foreach_set('co', [3.785, 0.0, 0.0, 1.0, 3.782, 0.0, 0.1486, 1.0, 3.773, 0.0, 0.297, 1.0, 3.759, 0.0, 0.4449, 1.0, 3.738, 0.0, 0.5921, 1.0, 3.712, 0.0, 0.7384, 1.0, 3.68, 0.0, 0.8836, 1.0, 3.643, 0.0, 1.027, 1.0, 3.6, 0.0, 1.17, 1.0, 3.551, 0.0, 1.31, 1.0, 3.497, 0.0, 1.448, 1.0, 3.437, 0.0, 1.585, 1.0, 3.372, 0.0, 1.718, 1.0, 3.302, 0.0, 1.849, 1.0, 3.227, 0.0, 1.978, 1.0, 3.147, 0.0, 2.103, 1.0, 3.062, 0.0, 2.225, 1.0, 2.972, 0.0, 2.343, 1.0, 2.878, 0.0, 2.458, 1.0, 2.779, 0.0, 2.569, 1.0, 2.676, 0.0, 2.676, 1.0, 2.569, 0.0, 2.779, 1.0, 2.458, 0.0, 2.878, 1.0, 2.343, 0.0, 2.972, 1.0, 2.225, 0.0, 3.062, 1.0, 2.103, 0.0, 3.147, 1.0, 1.978, 0.0, 3.227, 1.0, 1.849, 0.0, 3.302, 1.0, 1.718, 0.0, 3.372, 1.0, 1.585, 0.0, 3.437, 1.0, 1.448, 0.0, 3.497, 1.0, 1.31, 0.0, 3.551, 1.0, 1.17, 0.0, 3.6, 1.0, 1.027, 0.0, 3.643, 1.0, 0.8836, 0.0, 3.68, 1.0, 0.7384, 0.0, 3.712, 1.0, 0.5921, 0.0, 3.738, 1.0, 0.4449, 0.0, 3.759, 1.0, 0.297, 0.0, 3.773, 1.0, 0.1486, 0.0, 3.782, 1.0, 2.318e-16, 0.0, 3.785, 1.0, -0.1486, 0.0, 3.782, 1.0, -0.297, 0.0, 3.773, 1.0, -0.4449, 0.0, 3.759, 1.0, -0.5921, 0.0, 3.738, 1.0, -0.7384, 0.0, 3.712, 1.0, -0.8836, 0.0, 3.68, 1.0, -1.027, 0.0, 3.643, 1.0, -1.17, 0.0, 3.6, 1.0, -1.31, 0.0, 3.551, 1.0, -1.448, 0.0, 3.497, 1.0, -1.585, 0.0, 3.437, 1.0, -1.718, 0.0, 3.372, 1.0, -1.849, 0.0, 3.302, 1.0, -1.978, 0.0, 3.227, 1.0, -2.103, 0.0, 3.147, 1.0, -2.225, 0.0, 3.062, 1.0, -2.343, 0.0, 2.972, 1.0, -2.458, 0.0, 2.878, 1.0, -2.569, 0.0, 2.779, 1.0, -2.676, 0.0, 2.676, 1.0, -2.779, 0.0, 2.569, 1.0, -2.878, 0.0, 2.458, 1.0, -2.972, 0.0, 2.343, 1.0, -3.062, 0.0, 2.225, 1.0, -3.147, 0.0, 2.103, 1.0, -3.227, 0.0, 1.978, 1.0, -3.302, 0.0, 1.849, 1.0, -3.372, 0.0, 1.718, 1.0, -3.437, 0.0, 1.585, 1.0, -3.497, 0.0, 1.448, 1.0, -3.551, 0.0, 1.31, 1.0, -3.6, 0.0, 1.17, 1.0, -3.643, 0.0, 1.027, 1.0, -3.68, 0.0, 0.8836, 1.0, -3.712, 0.0, 0.7384, 1.0, -3.738, 0.0, 0.5921, 1.0, -3.759, 0.0, 0.4449, 1.0, -3.773, 0.0, 0.297, 1.0, -3.782, 0.0, 0.1486, 1.0, -3.785, 0.0, 4.635e-16, 1.0, -3.782, 0.0, -0.1486, 1.0, -3.773, 0.0, -0.297, 1.0, -3.759, 0.0, -0.4449, 1.0, -3.738, 0.0, -0.5921, 1.0, -3.712, 0.0, -0.7384, 1.0, -3.68, 0.0, -0.8836, 1.0, -3.643, 0.0, -1.027, 1.0, -3.6, 0.0, -1.17, 1.0, -3.551, 0.0, -1.31, 1.0, -3.497, 0.0, -1.448, 1.0, -3.437, 0.0, -1.585, 1.0, -3.372, 0.0, -1.718, 1.0, -3.302, 0.0, -1.849, 1.0, -3.227, 0.0, -1.978, 1.0, -3.147, 0.0, -2.103, 1.0, -3.062, 0.0, -2.225, 1.0, -2.972, 0.0, -2.343, 1.0, -2.878, 0.0, -2.458, 1.0, -2.779, 0.0, -2.569, 1.0, -2.676, 0.0, -2.676, 1.0, -2.569, 0.0, -2.779, 1.0, -2.458, 0.0, -2.878, 1.0, -2.343, 0.0, -2.972, 1.0, -2.225, 0.0, -3.062, 1.0, -2.103, 0.0, -3.147, 1.0, -1.978, 0.0, -3.227, 1.0, -1.849, 0.0, -3.302, 1.0, -1.718, 0.0, -3.372, 1.0, -1.585, 0.0, -3.437, 1.0, -1.448, 0.0, -3.497, 1.0, -1.31, 0.0, -3.551, 1.0, -1.17, 0.0, -3.6, 1.0, -1.027, 0.0, -3.643, 1.0, -0.8836, 0.0, -3.68, 1.0, -0.7384, 0.0, -3.712, 1.0, -0.5921, 0.0, -3.738, 1.0, -0.4449, 0.0, -3.759, 1.0, -0.297, 0.0, -3.773, 1.0, -0.1486, 0.0, -3.782, 1.0, -6.953e-16, 0.0, -3.785, 1.0, 0.1486, 0.0, -3.782, 1.0, 0.297, 0.0, -3.773, 1.0, 0.4449, 0.0, -3.759, 1.0, 0.5921, 0.0, -3.738, 1.0, 0.7384, 0.0, -3.712, 1.0, 0.8836, 0.0, -3.68, 1.0, 1.027, 0.0, -3.643, 1.0, 1.17, 0.0, -3.6, 1.0, 1.31, 0.0, -3.551, 1.0, 1.448, 0.0, -3.497, 1.0, 1.585, 0.0, -3.437, 1.0, 1.718, 0.0, -3.372, 1.0, 1.849, 0.0, -3.302, 1.0, 1.978, 0.0, -3.227, 1.0, 2.103, 0.0, -3.147, 1.0, 2.225, 0.0, -3.062, 1.0, 2.343, 0.0, -2.972, 1.0, 2.458, 0.0, -2.878, 1.0, 2.569, 0.0, -2.779, 1.0, 2.676, 0.0, -2.676, 1.0, 2.779, 0.0, -2.569, 1.0, 2.878, 0.0, -2.458, 1.0, 2.972, 0.0, -2.343, 1.0, 3.062, 0.0, -2.225, 1.0, 3.147, 0.0, -2.103, 1.0, 3.227, 0.0, -1.978, 1.0, 3.302, 0.0, -1.849, 1.0, 3.372, 0.0, -1.718, 1.0, 3.437, 0.0, -1.585, 1.0, 3.497, 0.0, -1.448, 1.0, 3.551, 0.0, -1.31, 1.0, 3.6, 0.0, -1.17, 1.0, 3.643, 0.0, -1.027, 1.0, 3.68, 0.0, -0.8836, 1.0, 3.712, 0.0, -0.7384, 1.0, 3.738, 0.0, -0.5921, 1.0, 3.759, 0.0, -0.4449, 1.0, 3.773, 0.0, -0.297, 1.0, 3.782, 0.0, -0.1486, 1.0])
_sp.use_cyclic_u = True
cu_circle_5.materials.append(mat_harmonicsring)
cu_circle_5.bevel_resolution = 2
cu_circle_5.bevel_depth = 0.03
cu_circle_5.fill_mode = 'FULL'
cu_circle_6 = bpy.data.curves.new('Circle_6', 'CURVE')
cu_circle_6.dimensions = '3D'
_sp = cu_circle_6.splines.new('POLY'); _sp.points.add(159)
_sp.points.foreach_set('co', [1.895, 0.0, 0.0, 1.0, 1.894, 0.0, 0.0744, 1.0, 1.889, 0.0, 0.1487, 1.0, 1.882, 0.0, 0.2227, 1.0, 1.872, 0.0, 0.2964, 1.0, 1.859, 0.0, 0.3697, 1.0, 1.843, 0.0, 0.4424, 1.0, 1.824, 0.0, 0.5144, 1.0, 1.802, 0.0, 0.5856, 1.0, 1.778, 0.0, 0.6559, 1.0, 1.751, 0.0, 0.7252, 1.0, 1.721, 0.0, 0.7934, 1.0, 1.688, 0.0, 0.8603, 1.0, 1.653, 0.0, 0.9259, 1.0, 1.616, 0.0, 0.9901, 1.0, 1.576, 0.0, 1.053, 1.0, 1.533, 0.0, 1.114, 1.0, 1.488, 0.0, 1.173, 1.0, 1.441, 0.0, 1.231, 1.0, 1.392, 0.0, 1.286, 1.0, 1.34, 0.0, 1.34, 1.0, 1.286, 0.0, 1.392, 1.0, 1.231, 0.0, 1.441, 1.0, 1.173, 0.0, 1.488, 1.0, 1.114, 0.0, 1.533, 1.0, 1.053, 0.0, 1.576, 1.0, 0.9901, 0.0, 1.616, 1.0, 0.9259, 0.0, 1.653, 1.0, 0.8603, 0.0, 1.688, 1.0, 0.7934, 0.0, 1.721, 1.0, 0.7252, 0.0, 1.751, 1.0, 0.6559, 0.0, 1.778, 1.0, 0.5856, 0.0, 1.802, 1.0, 0.5144, 0.0, 1.824, 1.0, 0.4424, 0.0, 1.843, 1.0, 0.3697, 0.0, 1.859, 1.0, 0.2964, 0.0, 1.872, 1.0, 0.2227, 0.0, 1.882, 1.0, 0.1487, 0.0, 1.889, 1.0, 0.0744, 0.0, 1.894, 1.0, 1.16e-16, 0.0, 1.895, 1.0, -0.0744, 0.0, 1.894, 1.0, -0.1487, 0.0, 1.889, 1.0, -0.2227, 0.0, 1.882, 1.0, -0.2964, 0.0, 1.872, 1.0, -0.3697, 0.0, 1.859, 1.0, -0.4424, 0.0, 1.843, 1.0, -0.5144, 0.0, 1.824, 1.0, -0.5856, 0.0, 1.802, 1.0, -0.6559, 0.0, 1.778, 1.0, -0.7252, 0.0, 1.751, 1.0, -0.7934, 0.0, 1.721, 1.0, -0.8603, 0.0, 1.688, 1.0, -0.9259, 0.0, 1.653, 1.0, -0.9901, 0.0, 1.616, 1.0, -1.053, 0.0, 1.576, 1.0, -1.114, 0.0, 1.533, 1.0, -1.173, 0.0, 1.488, 1.0, -1.231, 0.0, 1.441, 1.0, -1.286, 0.0, 1.392, 1.0, -1.34, 0.0, 1.34, 1.0, -1.392, 0.0, 1.286, 1.0, -1.441, 0.0, 1.231, 1.0, -1.488, 0.0, 1.173, 1.0, -1.533, 0.0, 1.114, 1.0, -1.576, 0.0, 1.053, 1.0, -1.616, 0.0, 0.9901, 1.0, -1.653, 0.0, 0.9259, 1.0, -1.688, 0.0, 0.8603, 1.0, -1.721, 0.0, 0.7934, 1.0, -1.751, 0.0, 0.7252, 1.0, -1.778, 0.0, 0.6559, 1.0, -1.802, 0.0, 0.5856, 1.0, -1.824, 0.0, 0.5144, 1.0, -1.843, 0.0, 0.4424, 1.0, -1.859, 0.0, 0.3697, 1.0, -1.872, 0.0, 0.2964, 1.0, -1.882, 0.0, 0.2227, 1.0, -1.889, 0.0, 0.1487, 1.0, -1.894, 0.0, 0.0744, 1.0, -1.895, 0.0, 2.321e-16, 1.0, -1.894, 0.0, -0.0744, 1.0, -1.889, 0.0, -0.1487, 1.0, -1.882, 0.0, -0.2227, 1.0, -1.872, 0.0, -0.2964, 1.0, -1.859, 0.0, -0.3697, 1.0, -1.843, 0.0, -0.4424, 1.0, -1.824, 0.0, -0.5144, 1.0, -1.802, 0.0, -0.5856, 1.0, -1.778, 0.0, -0.6559, 1.0, -1.751, 0.0, -0.7252, 1.0, -1.721, 0.0, -0.7934, 1.0, -1.688, 0.0, -0.8603, 1.0, -1.653, 0.0, -0.9259, 1.0, -1.616, 0.0, -0.9901, 1.0, -1.576, 0.0, -1.053, 1.0, -1.533, 0.0, -1.114, 1.0, -1.488, 0.0, -1.173, 1.0, -1.441, 0.0, -1.231, 1.0, -1.392, 0.0, -1.286, 1.0, -1.34, 0.0, -1.34, 1.0, -1.286, 0.0, -1.392, 1.0, -1.231, 0.0, -1.441, 1.0, -1.173, 0.0, -1.488, 1.0, -1.114, 0.0, -1.533, 1.0, -1.053, 0.0, -1.576, 1.0, -0.9901, 0.0, -1.616, 1.0, -0.9259, 0.0, -1.653, 1.0, -0.8603, 0.0, -1.688, 1.0, -0.7934, 0.0, -1.721, 1.0, -0.7252, 0.0, -1.751, 1.0, -0.6559, 0.0, -1.778, 1.0, -0.5856, 0.0, -1.802, 1.0, -0.5144, 0.0, -1.824, 1.0, -0.4424, 0.0, -1.843, 1.0, -0.3697, 0.0, -1.859, 1.0, -0.2964, 0.0, -1.872, 1.0, -0.2227, 0.0, -1.882, 1.0, -0.1487, 0.0, -1.889, 1.0, -0.0744, 0.0, -1.894, 1.0, -3.481e-16, 0.0, -1.895, 1.0, 0.0744, 0.0, -1.894, 1.0, 0.1487, 0.0, -1.889, 1.0, 0.2227, 0.0, -1.882, 1.0, 0.2964, 0.0, -1.872, 1.0, 0.3697, 0.0, -1.859, 1.0, 0.4424, 0.0, -1.843, 1.0, 0.5144, 0.0, -1.824, 1.0, 0.5856, 0.0, -1.802, 1.0, 0.6559, 0.0, -1.778, 1.0, 0.7252, 0.0, -1.751, 1.0, 0.7934, 0.0, -1.721, 1.0, 0.8603, 0.0, -1.688, 1.0, 0.9259, 0.0, -1.653, 1.0, 0.9901, 0.0, -1.616, 1.0, 1.053, 0.0, -1.576, 1.0, 1.114, 0.0, -1.533, 1.0, 1.173, 0.0, -1.488, 1.0, 1.231, 0.0, -1.441, 1.0, 1.286, 0.0, -1.392, 1.0, 1.34, 0.0, -1.34, 1.0, 1.392, 0.0, -1.286, 1.0, 1.441, 0.0, -1.231, 1.0, 1.488, 0.0, -1.173, 1.0, 1.533, 0.0, -1.114, 1.0, 1.576, 0.0, -1.053, 1.0, 1.616, 0.0, -0.9901, 1.0, 1.653, 0.0, -0.9259, 1.0, 1.688, 0.0, -0.8603, 1.0, 1.721, 0.0, -0.7934, 1.0, 1.751, 0.0, -0.7252, 1.0, 1.778, 0.0, -0.6559, 1.0, 1.802, 0.0, -0.5856, 1.0, 1.824, 0.0, -0.5144, 1.0, 1.843, 0.0, -0.4424, 1.0, 1.859, 0.0, -0.3697, 1.0, 1.872, 0.0, -0.2964, 1.0, 1.882, 0.0, -0.2227, 1.0, 1.889, 0.0, -0.1487, 1.0, 1.894, 0.0, -0.0744, 1.0])
_sp.use_cyclic_u = True
cu_circle_6.materials.append(mat_harmonicsring)
cu_circle_6.bevel_resolution = 2
cu_circle_6.bevel_depth = 0.03
cu_circle_6.fill_mode = 'FULL'
cu_circle_7 = bpy.data.curves.new('Circle_7', 'CURVE')
cu_circle_7.dimensions = '3D'
_sp = cu_circle_7.splines.new('POLY'); _sp.points.add(159)
_sp.points.foreach_set('co', [0.945, 0.0, 0.0, 1.0, 0.9443, 0.0, 0.0371, 1.0, 0.9421, 0.0, 0.07414, 1.0, 0.9384, 0.0, 0.1111, 1.0, 0.9334, 0.0, 0.1478, 1.0, 0.9268, 0.0, 0.1844, 1.0, 0.9189, 0.0, 0.2206, 1.0, 0.9095, 0.0, 0.2565, 1.0, 0.8987, 0.0, 0.292, 1.0, 0.8866, 0.0, 0.3271, 1.0, 0.8731, 0.0, 0.3616, 1.0, 0.8582, 0.0, 0.3956, 1.0, 0.842, 0.0, 0.429, 1.0, 0.8245, 0.0, 0.4617, 1.0, 0.8057, 0.0, 0.4938, 1.0, 0.7857, 0.0, 0.525, 1.0, 0.7645, 0.0, 0.5555, 1.0, 0.7421, 0.0, 0.585, 1.0, 0.7186, 0.0, 0.6137, 1.0, 0.6939, 0.0, 0.6415, 1.0, 0.6682, 0.0, 0.6682, 1.0, 0.6415, 0.0, 0.6939, 1.0, 0.6137, 0.0, 0.7186, 1.0, 0.585, 0.0, 0.7421, 1.0, 0.5555, 0.0, 0.7645, 1.0, 0.525, 0.0, 0.7857, 1.0, 0.4938, 0.0, 0.8057, 1.0, 0.4617, 0.0, 0.8245, 1.0, 0.429, 0.0, 0.842, 1.0, 0.3956, 0.0, 0.8582, 1.0, 0.3616, 0.0, 0.8731, 1.0, 0.3271, 0.0, 0.8866, 1.0, 0.292, 0.0, 0.8987, 1.0, 0.2565, 0.0, 0.9095, 1.0, 0.2206, 0.0, 0.9189, 1.0, 0.1844, 0.0, 0.9268, 1.0, 0.1478, 0.0, 0.9334, 1.0, 0.1111, 0.0, 0.9384, 1.0, 0.07414, 0.0, 0.9421, 1.0, 0.0371, 0.0, 0.9443, 1.0, 5.786e-17, 0.0, 0.945, 1.0, -0.0371, 0.0, 0.9443, 1.0, -0.07414, 0.0, 0.9421, 1.0, -0.1111, 0.0, 0.9384, 1.0, -0.1478, 0.0, 0.9334, 1.0, -0.1844, 0.0, 0.9268, 1.0, -0.2206, 0.0, 0.9189, 1.0, -0.2565, 0.0, 0.9095, 1.0, -0.292, 0.0, 0.8987, 1.0, -0.3271, 0.0, 0.8866, 1.0, -0.3616, 0.0, 0.8731, 1.0, -0.3956, 0.0, 0.8582, 1.0, -0.429, 0.0, 0.842, 1.0, -0.4617, 0.0, 0.8245, 1.0, -0.4938, 0.0, 0.8057, 1.0, -0.525, 0.0, 0.7857, 1.0, -0.5555, 0.0, 0.7645, 1.0, -0.585, 0.0, 0.7421, 1.0, -0.6137, 0.0, 0.7186, 1.0, -0.6415, 0.0, 0.6939, 1.0, -0.6682, 0.0, 0.6682, 1.0, -0.6939, 0.0, 0.6415, 1.0, -0.7186, 0.0, 0.6137, 1.0, -0.7421, 0.0, 0.585, 1.0, -0.7645, 0.0, 0.5555, 1.0, -0.7857, 0.0, 0.525, 1.0, -0.8057, 0.0, 0.4938, 1.0, -0.8245, 0.0, 0.4617, 1.0, -0.842, 0.0, 0.429, 1.0, -0.8582, 0.0, 0.3956, 1.0, -0.8731, 0.0, 0.3616, 1.0, -0.8866, 0.0, 0.3271, 1.0, -0.8987, 0.0, 0.292, 1.0, -0.9095, 0.0, 0.2565, 1.0, -0.9189, 0.0, 0.2206, 1.0, -0.9268, 0.0, 0.1844, 1.0, -0.9334, 0.0, 0.1478, 1.0, -0.9384, 0.0, 0.1111, 1.0, -0.9421, 0.0, 0.07414, 1.0, -0.9443, 0.0, 0.0371, 1.0, -0.945, 0.0, 1.157e-16, 1.0, -0.9443, 0.0, -0.0371, 1.0, -0.9421, 0.0, -0.07414, 1.0, -0.9384, 0.0, -0.1111, 1.0, -0.9334, 0.0, -0.1478, 1.0, -0.9268, 0.0, -0.1844, 1.0, -0.9189, 0.0, -0.2206, 1.0, -0.9095, 0.0, -0.2565, 1.0, -0.8987, 0.0, -0.292, 1.0, -0.8866, 0.0, -0.3271, 1.0, -0.8731, 0.0, -0.3616, 1.0, -0.8582, 0.0, -0.3956, 1.0, -0.842, 0.0, -0.429, 1.0, -0.8245, 0.0, -0.4617, 1.0, -0.8057, 0.0, -0.4938, 1.0, -0.7857, 0.0, -0.525, 1.0, -0.7645, 0.0, -0.5555, 1.0, -0.7421, 0.0, -0.585, 1.0, -0.7186, 0.0, -0.6137, 1.0, -0.6939, 0.0, -0.6415, 1.0, -0.6682, 0.0, -0.6682, 1.0, -0.6415, 0.0, -0.6939, 1.0, -0.6137, 0.0, -0.7186, 1.0, -0.585, 0.0, -0.7421, 1.0, -0.5555, 0.0, -0.7645, 1.0, -0.525, 0.0, -0.7857, 1.0, -0.4938, 0.0, -0.8057, 1.0, -0.4617, 0.0, -0.8245, 1.0, -0.429, 0.0, -0.842, 1.0, -0.3956, 0.0, -0.8582, 1.0, -0.3616, 0.0, -0.8731, 1.0, -0.3271, 0.0, -0.8866, 1.0, -0.292, 0.0, -0.8987, 1.0, -0.2565, 0.0, -0.9095, 1.0, -0.2206, 0.0, -0.9189, 1.0, -0.1844, 0.0, -0.9268, 1.0, -0.1478, 0.0, -0.9334, 1.0, -0.1111, 0.0, -0.9384, 1.0, -0.07414, 0.0, -0.9421, 1.0, -0.0371, 0.0, -0.9443, 1.0, -1.736e-16, 0.0, -0.945, 1.0, 0.0371, 0.0, -0.9443, 1.0, 0.07414, 0.0, -0.9421, 1.0, 0.1111, 0.0, -0.9384, 1.0, 0.1478, 0.0, -0.9334, 1.0, 0.1844, 0.0, -0.9268, 1.0, 0.2206, 0.0, -0.9189, 1.0, 0.2565, 0.0, -0.9095, 1.0, 0.292, 0.0, -0.8987, 1.0, 0.3271, 0.0, -0.8866, 1.0, 0.3616, 0.0, -0.8731, 1.0, 0.3956, 0.0, -0.8582, 1.0, 0.429, 0.0, -0.842, 1.0, 0.4617, 0.0, -0.8245, 1.0, 0.4938, 0.0, -0.8057, 1.0, 0.525, 0.0, -0.7857, 1.0, 0.5555, 0.0, -0.7645, 1.0, 0.585, 0.0, -0.7421, 1.0, 0.6137, 0.0, -0.7186, 1.0, 0.6415, 0.0, -0.6939, 1.0, 0.6682, 0.0, -0.6682, 1.0, 0.6939, 0.0, -0.6415, 1.0, 0.7186, 0.0, -0.6137, 1.0, 0.7421, 0.0, -0.585, 1.0, 0.7645, 0.0, -0.5555, 1.0, 0.7857, 0.0, -0.525, 1.0, 0.8057, 0.0, -0.4938, 1.0, 0.8245, 0.0, -0.4617, 1.0, 0.842, 0.0, -0.429, 1.0, 0.8582, 0.0, -0.3956, 1.0, 0.8731, 0.0, -0.3616, 1.0, 0.8866, 0.0, -0.3271, 1.0, 0.8987, 0.0, -0.292, 1.0, 0.9095, 0.0, -0.2565, 1.0, 0.9189, 0.0, -0.2206, 1.0, 0.9268, 0.0, -0.1844, 1.0, 0.9334, 0.0, -0.1478, 1.0, 0.9384, 0.0, -0.1111, 1.0, 0.9421, 0.0, -0.07414, 1.0, 0.9443, 0.0, -0.0371, 1.0])
_sp.use_cyclic_u = True
cu_circle_7.materials.append(mat_harmonicsring)
cu_circle_7.bevel_resolution = 2
cu_circle_7.bevel_depth = 0.03
cu_circle_7.fill_mode = 'FULL'
cu_circle_8 = bpy.data.curves.new('Circle_8', 'CURVE')
cu_circle_8.dimensions = '3D'
_sp = cu_circle_8.splines.new('POLY'); _sp.points.add(159)
_sp.points.foreach_set('co', [0.475, 0.0, 0.0, 1.0, 0.4746, 0.0, 0.01865, 1.0, 0.4735, 0.0, 0.03727, 1.0, 0.4717, 0.0, 0.05583, 1.0, 0.4692, 0.0, 0.07431, 1.0, 0.4659, 0.0, 0.09267, 1.0, 0.4619, 0.0, 0.1109, 1.0, 0.4572, 0.0, 0.1289, 1.0, 0.4518, 0.0, 0.1468, 1.0, 0.4456, 0.0, 0.1644, 1.0, 0.4388, 0.0, 0.1818, 1.0, 0.4314, 0.0, 0.1989, 1.0, 0.4232, 0.0, 0.2156, 1.0, 0.4144, 0.0, 0.2321, 1.0, 0.405, 0.0, 0.2482, 1.0, 0.3949, 0.0, 0.2639, 1.0, 0.3843, 0.0, 0.2792, 1.0, 0.373, 0.0, 0.2941, 1.0, 0.3612, 0.0, 0.3085, 1.0, 0.3488, 0.0, 0.3224, 1.0, 0.3359, 0.0, 0.3359, 1.0, 0.3224, 0.0, 0.3488, 1.0, 0.3085, 0.0, 0.3612, 1.0, 0.2941, 0.0, 0.373, 1.0, 0.2792, 0.0, 0.3843, 1.0, 0.2639, 0.0, 0.3949, 1.0, 0.2482, 0.0, 0.405, 1.0, 0.2321, 0.0, 0.4144, 1.0, 0.2156, 0.0, 0.4232, 1.0, 0.1989, 0.0, 0.4314, 1.0, 0.1818, 0.0, 0.4388, 1.0, 0.1644, 0.0, 0.4456, 1.0, 0.1468, 0.0, 0.4518, 1.0, 0.1289, 0.0, 0.4572, 1.0, 0.1109, 0.0, 0.4619, 1.0, 0.09267, 0.0, 0.4659, 1.0, 0.07431, 0.0, 0.4692, 1.0, 0.05583, 0.0, 0.4717, 1.0, 0.03727, 0.0, 0.4735, 1.0, 0.01865, 0.0, 0.4746, 1.0, 2.909e-17, 0.0, 0.475, 1.0, -0.01865, 0.0, 0.4746, 1.0, -0.03727, 0.0, 0.4735, 1.0, -0.05583, 0.0, 0.4717, 1.0, -0.07431, 0.0, 0.4692, 1.0, -0.09267, 0.0, 0.4659, 1.0, -0.1109, 0.0, 0.4619, 1.0, -0.1289, 0.0, 0.4572, 1.0, -0.1468, 0.0, 0.4518, 1.0, -0.1644, 0.0, 0.4456, 1.0, -0.1818, 0.0, 0.4388, 1.0, -0.1989, 0.0, 0.4314, 1.0, -0.2156, 0.0, 0.4232, 1.0, -0.2321, 0.0, 0.4144, 1.0, -0.2482, 0.0, 0.405, 1.0, -0.2639, 0.0, 0.3949, 1.0, -0.2792, 0.0, 0.3843, 1.0, -0.2941, 0.0, 0.373, 1.0, -0.3085, 0.0, 0.3612, 1.0, -0.3224, 0.0, 0.3488, 1.0, -0.3359, 0.0, 0.3359, 1.0, -0.3488, 0.0, 0.3224, 1.0, -0.3612, 0.0, 0.3085, 1.0, -0.373, 0.0, 0.2941, 1.0, -0.3843, 0.0, 0.2792, 1.0, -0.3949, 0.0, 0.2639, 1.0, -0.405, 0.0, 0.2482, 1.0, -0.4144, 0.0, 0.2321, 1.0, -0.4232, 0.0, 0.2156, 1.0, -0.4314, 0.0, 0.1989, 1.0, -0.4388, 0.0, 0.1818, 1.0, -0.4456, 0.0, 0.1644, 1.0, -0.4518, 0.0, 0.1468, 1.0, -0.4572, 0.0, 0.1289, 1.0, -0.4619, 0.0, 0.1109, 1.0, -0.4659, 0.0, 0.09267, 1.0, -0.4692, 0.0, 0.07431, 1.0, -0.4717, 0.0, 0.05583, 1.0, -0.4735, 0.0, 0.03727, 1.0, -0.4746, 0.0, 0.01865, 1.0, -0.475, 0.0, 5.817e-17, 1.0, -0.4746, 0.0, -0.01865, 1.0, -0.4735, 0.0, -0.03727, 1.0, -0.4717, 0.0, -0.05583, 1.0, -0.4692, 0.0, -0.07431, 1.0, -0.4659, 0.0, -0.09267, 1.0, -0.4619, 0.0, -0.1109, 1.0, -0.4572, 0.0, -0.1289, 1.0, -0.4518, 0.0, -0.1468, 1.0, -0.4456, 0.0, -0.1644, 1.0, -0.4388, 0.0, -0.1818, 1.0, -0.4314, 0.0, -0.1989, 1.0, -0.4232, 0.0, -0.2156, 1.0, -0.4144, 0.0, -0.2321, 1.0, -0.405, 0.0, -0.2482, 1.0, -0.3949, 0.0, -0.2639, 1.0, -0.3843, 0.0, -0.2792, 1.0, -0.373, 0.0, -0.2941, 1.0, -0.3612, 0.0, -0.3085, 1.0, -0.3488, 0.0, -0.3224, 1.0, -0.3359, 0.0, -0.3359, 1.0, -0.3224, 0.0, -0.3488, 1.0, -0.3085, 0.0, -0.3612, 1.0, -0.2941, 0.0, -0.373, 1.0, -0.2792, 0.0, -0.3843, 1.0, -0.2639, 0.0, -0.3949, 1.0, -0.2482, 0.0, -0.405, 1.0, -0.2321, 0.0, -0.4144, 1.0, -0.2156, 0.0, -0.4232, 1.0, -0.1989, 0.0, -0.4314, 1.0, -0.1818, 0.0, -0.4388, 1.0, -0.1644, 0.0, -0.4456, 1.0, -0.1468, 0.0, -0.4518, 1.0, -0.1289, 0.0, -0.4572, 1.0, -0.1109, 0.0, -0.4619, 1.0, -0.09267, 0.0, -0.4659, 1.0, -0.07431, 0.0, -0.4692, 1.0, -0.05583, 0.0, -0.4717, 1.0, -0.03727, 0.0, -0.4735, 1.0, -0.01865, 0.0, -0.4746, 1.0, -8.726e-17, 0.0, -0.475, 1.0, 0.01865, 0.0, -0.4746, 1.0, 0.03727, 0.0, -0.4735, 1.0, 0.05583, 0.0, -0.4717, 1.0, 0.07431, 0.0, -0.4692, 1.0, 0.09267, 0.0, -0.4659, 1.0, 0.1109, 0.0, -0.4619, 1.0, 0.1289, 0.0, -0.4572, 1.0, 0.1468, 0.0, -0.4518, 1.0, 0.1644, 0.0, -0.4456, 1.0, 0.1818, 0.0, -0.4388, 1.0, 0.1989, 0.0, -0.4314, 1.0, 0.2156, 0.0, -0.4232, 1.0, 0.2321, 0.0, -0.4144, 1.0, 0.2482, 0.0, -0.405, 1.0, 0.2639, 0.0, -0.3949, 1.0, 0.2792, 0.0, -0.3843, 1.0, 0.2941, 0.0, -0.373, 1.0, 0.3085, 0.0, -0.3612, 1.0, 0.3224, 0.0, -0.3488, 1.0, 0.3359, 0.0, -0.3359, 1.0, 0.3488, 0.0, -0.3224, 1.0, 0.3612, 0.0, -0.3085, 1.0, 0.373, 0.0, -0.2941, 1.0, 0.3843, 0.0, -0.2792, 1.0, 0.3949, 0.0, -0.2639, 1.0, 0.405, 0.0, -0.2482, 1.0, 0.4144, 0.0, -0.2321, 1.0, 0.4232, 0.0, -0.2156, 1.0, 0.4314, 0.0, -0.1989, 1.0, 0.4388, 0.0, -0.1818, 1.0, 0.4456, 0.0, -0.1644, 1.0, 0.4518, 0.0, -0.1468, 1.0, 0.4572, 0.0, -0.1289, 1.0, 0.4619, 0.0, -0.1109, 1.0, 0.4659, 0.0, -0.09267, 1.0, 0.4692, 0.0, -0.07431, 1.0, 0.4717, 0.0, -0.05583, 1.0, 0.4735, 0.0, -0.03727, 1.0, 0.4746, 0.0, -0.01865, 1.0])
_sp.use_cyclic_u = True
cu_circle_8.materials.append(mat_harmonicsring)
cu_circle_8.bevel_resolution = 2
cu_circle_8.bevel_depth = 0.03
cu_circle_8.fill_mode = 'FULL'

# ---- objects
ob_light = bpy.data.objects.new('Light', light_light)
ob_camera = bpy.data.objects.new('Camera', cam_camera)
ob_circle_1 = bpy.data.objects.new('Circle_1', cu_circle_1)
ob_dot_1 = bpy.data.objects.new('Dot_1', me_harmonicsdotmesh)
ob_circle_2 = bpy.data.objects.new('Circle_2', cu_circle_2)
ob_dot_2 = bpy.data.objects.new('Dot_2', me_harmonicsdotmesh)
ob_circle_3 = bpy.data.objects.new('Circle_3', cu_circle_3)
ob_dot_3 = bpy.data.objects.new('Dot_3', me_harmonicsdotmesh)
ob_circle_4 = bpy.data.objects.new('Circle_4', cu_circle_4)
ob_dot_4 = bpy.data.objects.new('Dot_4', me_harmonicsdotmesh)
ob_circle_5 = bpy.data.objects.new('Circle_5', cu_circle_5)
ob_dot_5 = bpy.data.objects.new('Dot_5', me_harmonicsdotmesh)
ob_circle_6 = bpy.data.objects.new('Circle_6', cu_circle_6)
ob_dot_6 = bpy.data.objects.new('Dot_6', me_harmonicsdotmesh)
ob_circle_7 = bpy.data.objects.new('Circle_7', cu_circle_7)
ob_dot_7 = bpy.data.objects.new('Dot_7', me_harmonicsdotmesh)
ob_circle_8 = bpy.data.objects.new('Circle_8', cu_circle_8)
ob_dot_8 = bpy.data.objects.new('Dot_8', me_harmonicsdotmesh)

# ---- transforms, parenting, visibility, modifiers, constraints
ob_light.location = (4.076, 1.005, 5.904)
ob_light.rotation_euler = (0.6503, 0.05522, 1.866)
ob_light.lock_rotations_4d = False
ob_light.empty_display_type = 'ARROWS'
ob_light.color = (0.0, 0.0, 0.0, 0.0)
ob_light.lineart.crease_threshold = 0.0
ob_camera.location = (7.359, -6.926, 4.958)
ob_camera.rotation_euler = (1.109, 0.0, 0.8149)
ob_camera.lock_rotations_4d = False
ob_camera.empty_display_type = 'ARROWS'
ob_camera.color = (0.0, 0.0, 0.0, 0.0)
ob_camera.display_type = 'WIRE'
ob_camera.lineart.crease_threshold = 0.0
ob_circle_1.location = (2.317, -0.3, 0.0)
ob_circle_1.color = (0.02, 0.02, 0.02, 1.0)
ob_dot_1.location = (-1.41, -0.3, -0.6565)
ob_dot_1.color = (0.86, 0.12, 0.16, 1.0)
ob_circle_2.location = (1.625, -0.9, -0.1404)
ob_circle_2.color = (0.02, 0.02, 0.02, 1.0)
ob_dot_2.location = (-0.2648, -0.9, -0.2811)
ob_dot_2.color = (0.86, 0.12, 0.16, 1.0)
ob_circle_3.location = (0.675, -1.5, 0.07288)
ob_circle_3.color = (0.02, 0.02, 0.02, 1.0)
ob_dot_3.location = (-0.2697, -1.5, 0.09713)
ob_dot_3.color = (0.86, 0.12, 0.16, 1.0)
ob_circle_4.location = (0.205, -2.1, 0.4149)
ob_circle_4.color = (0.02, 0.02, 0.02, 1.0)
ob_dot_4.location = (-0.2663, -2.1, 0.4744)
ob_dot_4.color = (0.86, 0.12, 0.16, 1.0)
ob_circle_5.location = (-2.317, 0.3, 0.0)
ob_circle_5.color = (0.02, 0.02, 0.02, 1.0)
ob_dot_5.location = (-5.961, 0.3, -1.025)
ob_dot_5.color = (0.86, 0.12, 0.16, 1.0)
ob_circle_6.location = (-1.625, 0.9, -0.6911)
ob_circle_6.color = (0.02, 0.02, 0.02, 1.0)
ob_dot_6.location = (-3.389, 0.9, -1.384)
ob_dot_6.color = (0.86, 0.12, 0.16, 1.0)
ob_circle_7.location = (-0.675, 1.5, -1.297)
ob_circle_7.color = (0.02, 0.02, 0.02, 1.0)
ob_dot_7.location = (-1.516, 1.5, -1.729)
ob_dot_7.color = (0.86, 0.12, 0.16, 1.0)
ob_circle_8.location = (-0.205, 2.1, -1.798)
ob_circle_8.color = (0.02, 0.02, 0.02, 1.0)
ob_dot_8.location = (-0.6038, 2.1, -2.056)
ob_dot_8.color = (0.86, 0.12, 0.16, 1.0)

# ---- collection membership
col_collection.objects.link(ob_light)
col_collection.objects.link(ob_camera)
col_harmonics.objects.link(ob_circle_1)
col_harmonics.objects.link(ob_dot_1)
col_harmonics.objects.link(ob_circle_2)
col_harmonics.objects.link(ob_dot_2)
col_harmonics.objects.link(ob_circle_3)
col_harmonics.objects.link(ob_dot_3)
col_harmonics.objects.link(ob_circle_4)
col_harmonics.objects.link(ob_dot_4)
col_harmonics.objects.link(ob_circle_5)
col_harmonics.objects.link(ob_dot_5)
col_harmonics.objects.link(ob_circle_6)
col_harmonics.objects.link(ob_dot_6)
col_harmonics.objects.link(ob_circle_7)
col_harmonics.objects.link(ob_dot_7)
col_harmonics.objects.link(ob_circle_8)
col_harmonics.objects.link(ob_dot_8)

# ---- scene / render settings (as saved in the file)
scene.camera = ob_camera
scene.frame_start = 1; scene.frame_end = 250; scene.frame_set(186)
scene.render.engine = 'BLENDER_EEVEE_NEXT'
scene.render.resolution_x = 1280
scene.render.resolution_y = 720
scene.render.bake_bias = 0.0
scene.render.bake_samples = 0
scene.cycles.sampling_pattern = 'TABULATED_SOBOL'
scene.eevee.use_volume_custom_range = False
bpy.context.view_layer.update()
